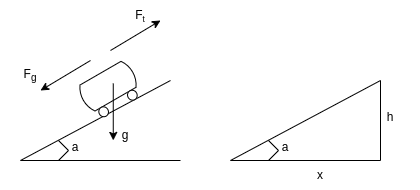

The diagram above was exported from draw.io. Its source (the exported page's mxGraphModel, read from the mxfile embedded in the PNG):
<mxGraphModel dx="200" dy="128" grid="1" gridSize="10" guides="1" tooltips="1" connect="1" arrows="1" fold="1" page="1" pageScale="1" pageWidth="1100" pageHeight="850" math="0" shadow="0">
  <root>
    <mxCell id="0" />
    <mxCell id="1" parent="0" />
    <mxCell id="9oX8GJfS2h1CLSuU2CtJ-1" value="" style="endArrow=none;html=1;rounded=0;" edge="1" parent="1">
      <mxGeometry width="50" height="50" relative="1" as="geometry">
        <mxPoint x="240" y="370" as="sourcePoint" />
        <mxPoint x="390" y="290" as="targetPoint" />
      </mxGeometry>
    </mxCell>
    <mxCell id="9oX8GJfS2h1CLSuU2CtJ-2" value="" style="endArrow=none;html=1;rounded=0;" edge="1" parent="1">
      <mxGeometry width="50" height="50" relative="1" as="geometry">
        <mxPoint x="240" y="370" as="sourcePoint" />
        <mxPoint x="400" y="370" as="targetPoint" />
      </mxGeometry>
    </mxCell>
    <mxCell id="9oX8GJfS2h1CLSuU2CtJ-3" value="a" style="text;html=1;align=center;verticalAlign=middle;whiteSpace=wrap;rounded=0;" vertex="1" parent="1">
      <mxGeometry x="265" y="342" width="60" height="30" as="geometry" />
    </mxCell>
    <mxCell id="9oX8GJfS2h1CLSuU2CtJ-4" value="" style="verticalLabelPosition=bottom;outlineConnect=0;align=center;dashed=0;html=1;verticalAlign=top;shape=mxgraph.pid.misc.tank_car,_tank_wagon;rotation=-30;" vertex="1" parent="1">
      <mxGeometry x="300" y="280" width="60" height="40" as="geometry" />
    </mxCell>
    <mxCell id="9oX8GJfS2h1CLSuU2CtJ-6" value="" style="endArrow=none;html=1;rounded=0;" edge="1" parent="1">
      <mxGeometry width="50" height="50" relative="1" as="geometry">
        <mxPoint x="278" y="370" as="sourcePoint" />
        <mxPoint x="278" y="350" as="targetPoint" />
        <Array as="points">
          <mxPoint x="288" y="360" />
        </Array>
      </mxGeometry>
    </mxCell>
    <mxCell id="9oX8GJfS2h1CLSuU2CtJ-9" value="" style="endArrow=classic;html=1;rounded=0;" edge="1" parent="1">
      <mxGeometry width="50" height="50" relative="1" as="geometry">
        <mxPoint x="332.76" y="293.0040107675851" as="sourcePoint" />
        <mxPoint x="332.76" y="349.90999999999997" as="targetPoint" />
      </mxGeometry>
    </mxCell>
    <mxCell id="9oX8GJfS2h1CLSuU2CtJ-10" value="g" style="text;html=1;align=center;verticalAlign=middle;whiteSpace=wrap;rounded=0;" vertex="1" parent="1">
      <mxGeometry x="315" y="330" width="60" height="30" as="geometry" />
    </mxCell>
    <mxCell id="9oX8GJfS2h1CLSuU2CtJ-11" value="" style="endArrow=classic;html=1;rounded=0;" edge="1" parent="1">
      <mxGeometry width="50" height="50" relative="1" as="geometry">
        <mxPoint x="310" y="270" as="sourcePoint" />
        <mxPoint x="260" y="300" as="targetPoint" />
      </mxGeometry>
    </mxCell>
    <mxCell id="9oX8GJfS2h1CLSuU2CtJ-13" value="F&lt;sub&gt;g&lt;/sub&gt;" style="text;html=1;align=center;verticalAlign=middle;whiteSpace=wrap;rounded=0;" vertex="1" parent="1">
      <mxGeometry x="220" y="270" width="60" height="30" as="geometry" />
    </mxCell>
    <mxCell id="9oX8GJfS2h1CLSuU2CtJ-14" value="" style="endArrow=none;html=1;rounded=0;" edge="1" parent="1">
      <mxGeometry width="50" height="50" relative="1" as="geometry">
        <mxPoint x="450" y="370" as="sourcePoint" />
        <mxPoint x="600" y="370" as="targetPoint" />
      </mxGeometry>
    </mxCell>
    <mxCell id="9oX8GJfS2h1CLSuU2CtJ-15" value="" style="endArrow=none;html=1;rounded=0;" edge="1" parent="1">
      <mxGeometry width="50" height="50" relative="1" as="geometry">
        <mxPoint x="488" y="370" as="sourcePoint" />
        <mxPoint x="488" y="350" as="targetPoint" />
        <Array as="points">
          <mxPoint x="498" y="360" />
        </Array>
      </mxGeometry>
    </mxCell>
    <mxCell id="9oX8GJfS2h1CLSuU2CtJ-16" value="a" style="text;html=1;align=center;verticalAlign=middle;whiteSpace=wrap;rounded=0;" vertex="1" parent="1">
      <mxGeometry x="475" y="342" width="60" height="30" as="geometry" />
    </mxCell>
    <mxCell id="9oX8GJfS2h1CLSuU2CtJ-17" value="" style="endArrow=none;html=1;rounded=0;" edge="1" parent="1">
      <mxGeometry width="50" height="50" relative="1" as="geometry">
        <mxPoint x="450" y="370" as="sourcePoint" />
        <mxPoint x="600" y="290" as="targetPoint" />
      </mxGeometry>
    </mxCell>
    <mxCell id="9oX8GJfS2h1CLSuU2CtJ-18" value="" style="endArrow=none;html=1;rounded=0;" edge="1" parent="1">
      <mxGeometry width="50" height="50" relative="1" as="geometry">
        <mxPoint x="600" y="370" as="sourcePoint" />
        <mxPoint x="600" y="290" as="targetPoint" />
      </mxGeometry>
    </mxCell>
    <mxCell id="9oX8GJfS2h1CLSuU2CtJ-19" value="h" style="text;html=1;align=center;verticalAlign=middle;whiteSpace=wrap;rounded=0;" vertex="1" parent="1">
      <mxGeometry x="580" y="312" width="60" height="30" as="geometry" />
    </mxCell>
    <mxCell id="9oX8GJfS2h1CLSuU2CtJ-20" value="x" style="text;html=1;align=center;verticalAlign=middle;whiteSpace=wrap;rounded=0;" vertex="1" parent="1">
      <mxGeometry x="510" y="370" width="60" height="30" as="geometry" />
    </mxCell>
    <mxCell id="9oX8GJfS2h1CLSuU2CtJ-21" value="" style="endArrow=classic;html=1;rounded=0;" edge="1" parent="1">
      <mxGeometry width="50" height="50" relative="1" as="geometry">
        <mxPoint x="330" y="260" as="sourcePoint" />
        <mxPoint x="380" y="230" as="targetPoint" />
      </mxGeometry>
    </mxCell>
    <mxCell id="9oX8GJfS2h1CLSuU2CtJ-22" value="F&lt;span style=&quot;font-size: 10px;&quot;&gt;&lt;sub&gt;t&lt;/sub&gt;&lt;/span&gt;" style="text;html=1;align=center;verticalAlign=middle;whiteSpace=wrap;rounded=0;" vertex="1" parent="1">
      <mxGeometry x="330" y="210" width="60" height="30" as="geometry" />
    </mxCell>
  </root>
</mxGraphModel>